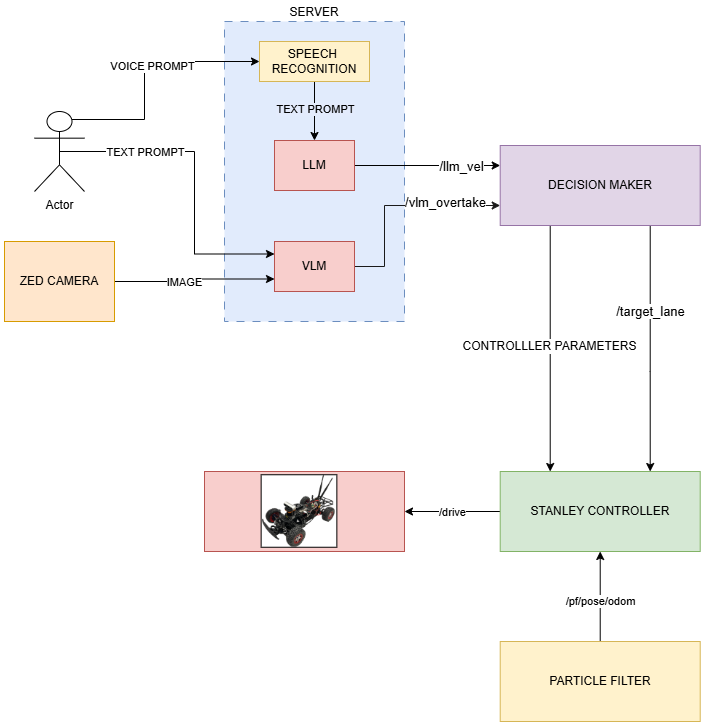

The diagram above was exported from draw.io. Its source (the exported page's mxGraphModel, read from the mxfile embedded in the PNG):
<mxGraphModel dx="969" dy="486" grid="1" gridSize="10" guides="1" tooltips="1" connect="1" arrows="1" fold="1" page="1" pageScale="1" pageWidth="1169" pageHeight="827" math="0" shadow="0">
  <root>
    <mxCell id="0" />
    <mxCell id="1" parent="0" />
    <mxCell id="2" parent="1" style="rounded=0;whiteSpace=wrap;html=1;fillColor=#E1EBFC;strokeColor=#6c8ebf;labelPosition=center;verticalLabelPosition=top;align=center;verticalAlign=bottom;dashed=1;dashPattern=8 8;" value="SERVER" vertex="1">
      <mxGeometry height="300" width="180" x="230" y="20" as="geometry" />
    </mxCell>
    <mxCell id="3" edge="1" parent="1" source="5" style="edgeStyle=orthogonalEdgeStyle;rounded=0;orthogonalLoop=1;jettySize=auto;html=1;exitX=1;exitY=0.5;exitDx=0;exitDy=0;entryX=0;entryY=0.75;entryDx=0;entryDy=0;strokeColor=#1A1A1A;" target="13">
      <mxGeometry relative="1" as="geometry">
        <Array as="points">
          <mxPoint x="390" y="265" />
          <mxPoint x="390" y="204" />
        </Array>
      </mxGeometry>
    </mxCell>
    <mxCell id="4" connectable="0" parent="3" style="edgeLabel;html=1;align=center;verticalAlign=middle;resizable=0;points=[];fontSize=13;" value="/vlm_overtake" vertex="1">
      <mxGeometry relative="1" x="-0.0047" y="-2" as="geometry">
        <mxPoint x="48" y="-6" as="offset" />
      </mxGeometry>
    </mxCell>
    <mxCell id="5" parent="1" style="rounded=0;whiteSpace=wrap;html=1;fillColor=#f8cecc;strokeColor=#b85450;labelPosition=center;verticalLabelPosition=middle;align=center;verticalAlign=middle;" value="VLM" vertex="1">
      <mxGeometry height="50" width="80" x="280" y="240" as="geometry" />
    </mxCell>
    <mxCell id="6" edge="1" parent="1" source="8" style="edgeStyle=orthogonalEdgeStyle;rounded=0;orthogonalLoop=1;jettySize=auto;html=1;exitX=1;exitY=0.5;exitDx=0;exitDy=0;entryX=0;entryY=0.25;entryDx=0;entryDy=0;" target="13">
      <mxGeometry relative="1" as="geometry" />
    </mxCell>
    <mxCell id="7" connectable="0" parent="6" style="edgeLabel;html=1;align=center;verticalAlign=middle;resizable=0;points=[];fontSize=13;" value="/llm_vel" vertex="1">
      <mxGeometry relative="1" x="0.4608" y="-2" as="geometry">
        <mxPoint y="-2" as="offset" />
      </mxGeometry>
    </mxCell>
    <mxCell id="8" parent="1" style="rounded=0;whiteSpace=wrap;html=1;fillColor=#f8cecc;strokeColor=#b85450;labelPosition=center;verticalLabelPosition=middle;align=center;verticalAlign=middle;" value="LLM" vertex="1">
      <mxGeometry height="50" width="80" x="280" y="139" as="geometry" />
    </mxCell>
    <mxCell id="9" edge="1" parent="1" source="13" style="edgeStyle=orthogonalEdgeStyle;rounded=0;orthogonalLoop=1;jettySize=auto;html=1;exitX=0.75;exitY=1;exitDx=0;exitDy=0;entryX=0.75;entryY=0;entryDx=0;entryDy=0;" target="16">
      <mxGeometry relative="1" as="geometry">
        <Array as="points">
          <mxPoint x="655.71" y="370" />
          <mxPoint x="655.71" y="370" />
        </Array>
        <mxPoint x="675.71" y="448" as="targetPoint" />
      </mxGeometry>
    </mxCell>
    <mxCell id="10" connectable="0" parent="9" style="edgeLabel;html=1;align=center;verticalAlign=middle;resizable=0;points=[];fontSize=13;" value="/target_lane" vertex="1">
      <mxGeometry relative="1" x="-0.0091" as="geometry">
        <mxPoint y="-36" as="offset" />
      </mxGeometry>
    </mxCell>
    <mxCell id="11" edge="1" parent="1" source="13" style="edgeStyle=orthogonalEdgeStyle;rounded=0;orthogonalLoop=1;jettySize=auto;html=1;exitX=0.25;exitY=1;exitDx=0;exitDy=0;entryX=0.25;entryY=0;entryDx=0;entryDy=0;" target="16">
      <mxGeometry relative="1" as="geometry" />
    </mxCell>
    <mxCell id="12" connectable="0" parent="11" style="edgeLabel;html=1;align=center;verticalAlign=middle;resizable=0;points=[];fontSize=12;" value="CONTROLLLER PARAMETERS" vertex="1">
      <mxGeometry relative="1" x="-0.0242" y="-1" as="geometry">
        <mxPoint as="offset" />
      </mxGeometry>
    </mxCell>
    <mxCell id="13" parent="1" style="rounded=0;whiteSpace=wrap;html=1;fillColor=#e1d5e7;strokeColor=#9673a6;" value="DECISION MAKER" vertex="1">
      <mxGeometry height="80" width="200" x="505.71" y="144" as="geometry" />
    </mxCell>
    <mxCell id="14" edge="1" parent="1" source="16" style="edgeStyle=orthogonalEdgeStyle;rounded=0;orthogonalLoop=1;jettySize=auto;html=1;entryX=1;entryY=0.5;entryDx=0;entryDy=0;exitX=0;exitY=0.5;exitDx=0;exitDy=0;" target="20">
      <mxGeometry relative="1" as="geometry" />
    </mxCell>
    <mxCell id="15" connectable="0" parent="14" style="edgeLabel;html=1;align=center;verticalAlign=middle;resizable=0;points=[];" value="/drive" vertex="1">
      <mxGeometry relative="1" as="geometry">
        <mxPoint as="offset" />
      </mxGeometry>
    </mxCell>
    <mxCell id="16" parent="1" style="rounded=0;whiteSpace=wrap;html=1;fillColor=#d5e8d4;strokeColor=#82b366;" value="STANLEY CONTROLLER" vertex="1">
      <mxGeometry height="80" width="200" x="505.71" y="470" as="geometry" />
    </mxCell>
    <mxCell id="17" edge="1" parent="1" source="19" style="edgeStyle=orthogonalEdgeStyle;rounded=0;orthogonalLoop=1;jettySize=auto;html=1;exitX=0.5;exitY=0;exitDx=0;exitDy=0;entryX=0.5;entryY=1;entryDx=0;entryDy=0;" target="16">
      <mxGeometry relative="1" as="geometry" />
    </mxCell>
    <mxCell id="18" connectable="0" parent="17" style="edgeLabel;html=1;align=center;verticalAlign=middle;resizable=0;points=[];" value="/pf/pose/odom" vertex="1">
      <mxGeometry relative="1" x="-0.0905" as="geometry">
        <mxPoint as="offset" />
      </mxGeometry>
    </mxCell>
    <mxCell id="19" parent="1" style="rounded=0;whiteSpace=wrap;html=1;fillColor=#fff2cc;strokeColor=#d6b656;" value="PARTICLE FILTER" vertex="1">
      <mxGeometry height="80" width="200" x="505.71" y="640" as="geometry" />
    </mxCell>
    <mxCell id="20" parent="1" style="rounded=0;whiteSpace=wrap;html=1;fillColor=#f8cecc;strokeColor=#b85450;" value="" vertex="1">
      <mxGeometry height="80" width="200" x="210" y="470" as="geometry" />
    </mxCell>
    <mxCell id="21" parent="1" style="shape=image;imageAspect=0;aspect=fixed;verticalLabelPosition=bottom;verticalAlign=top;image=https://f1tenth.readthedocs.io/en/stable/_images/f1tenth_NX.png;imageBorder=default;" value="" vertex="1">
      <mxGeometry height="72.5" width="75.7" x="267.1500000000001" y="473.75" as="geometry" />
    </mxCell>
    <mxCell id="22" edge="1" parent="1" source="26" style="edgeStyle=orthogonalEdgeStyle;rounded=0;orthogonalLoop=1;jettySize=auto;html=1;exitX=0.75;exitY=0.1;exitDx=0;exitDy=0;exitPerimeter=0;entryX=0;entryY=0.5;entryDx=0;entryDy=0;" target="32">
      <mxGeometry relative="1" as="geometry">
        <Array as="points">
          <mxPoint x="150" y="118" />
          <mxPoint x="150" y="60" />
        </Array>
      </mxGeometry>
    </mxCell>
    <mxCell id="23" connectable="0" parent="22" style="edgeLabel;html=1;align=center;verticalAlign=middle;resizable=0;points=[];" value="VOICE PROMPT" vertex="1">
      <mxGeometry relative="1" x="0.1256" y="-4" as="geometry">
        <mxPoint as="offset" />
      </mxGeometry>
    </mxCell>
    <mxCell id="24" edge="1" parent="1" source="26" style="edgeStyle=orthogonalEdgeStyle;rounded=0;orthogonalLoop=1;jettySize=auto;html=1;exitX=0.5;exitY=0.5;exitDx=0;exitDy=0;exitPerimeter=0;entryX=0;entryY=0.25;entryDx=0;entryDy=0;" target="5">
      <mxGeometry relative="1" as="geometry">
        <Array as="points">
          <mxPoint x="200" y="150" />
          <mxPoint x="200" y="253" />
        </Array>
      </mxGeometry>
    </mxCell>
    <mxCell id="25" connectable="0" parent="24" style="edgeLabel;html=1;align=center;verticalAlign=middle;resizable=0;points=[];" value="TEXT PROMPT" vertex="1">
      <mxGeometry relative="1" x="-0.5824" y="-1" as="geometry">
        <mxPoint x="19" y="-1" as="offset" />
      </mxGeometry>
    </mxCell>
    <mxCell id="26" parent="1" style="shape=umlActor;verticalLabelPosition=bottom;verticalAlign=top;html=1;outlineConnect=0;" value="Actor" vertex="1">
      <mxGeometry height="80" width="50" x="40" y="110" as="geometry" />
    </mxCell>
    <mxCell id="27" edge="1" parent="1" source="29" style="edgeStyle=orthogonalEdgeStyle;rounded=0;orthogonalLoop=1;jettySize=auto;html=1;entryX=0;entryY=0.75;entryDx=0;entryDy=0;" target="5">
      <mxGeometry relative="1" as="geometry" />
    </mxCell>
    <mxCell id="28" connectable="0" parent="27" style="edgeLabel;html=1;align=center;verticalAlign=middle;resizable=0;points=[];" value="IMAGE" vertex="1">
      <mxGeometry relative="1" x="-0.1503" y="-3" as="geometry">
        <mxPoint y="-3" as="offset" />
      </mxGeometry>
    </mxCell>
    <mxCell id="29" parent="1" style="rounded=0;whiteSpace=wrap;html=1;fillColor=#ffe6cc;strokeColor=#d79b00;" value="ZED CAMERA" vertex="1">
      <mxGeometry height="80" width="110" x="10" y="240" as="geometry" />
    </mxCell>
    <mxCell id="30" edge="1" parent="1" source="32" style="edgeStyle=orthogonalEdgeStyle;rounded=0;orthogonalLoop=1;jettySize=auto;html=1;exitX=0.5;exitY=1;exitDx=0;exitDy=0;entryX=0.5;entryY=0;entryDx=0;entryDy=0;" target="8">
      <mxGeometry relative="1" as="geometry" />
    </mxCell>
    <mxCell id="31" connectable="0" parent="30" style="edgeLabel;html=1;align=center;verticalAlign=middle;resizable=0;points=[];labelBackgroundColor=light-dark(#e3ebfc, #ededed);" value="TEXT PROMPT" vertex="1">
      <mxGeometry relative="1" x="-0.0924" as="geometry">
        <mxPoint as="offset" />
      </mxGeometry>
    </mxCell>
    <mxCell id="32" parent="1" style="rounded=0;whiteSpace=wrap;html=1;fillColor=#fff2cc;strokeColor=#d6b656;labelPosition=center;verticalLabelPosition=middle;align=center;verticalAlign=middle;" value="SPEECH&amp;nbsp;&lt;div&gt;RECOGNITION&lt;/div&gt;" vertex="1">
      <mxGeometry height="40" width="110" x="265" y="40" as="geometry" />
    </mxCell>
  </root>
</mxGraphModel>